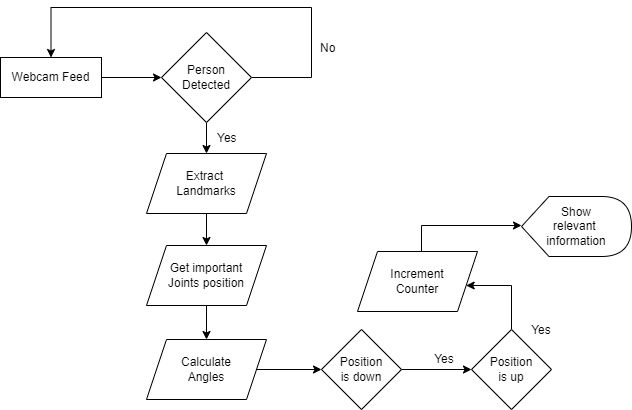

The diagram above was exported from draw.io. Its source (the exported page's mxGraphModel, read from the mxfile embedded in the PNG):
<mxGraphModel dx="998" dy="535" grid="0" gridSize="10" guides="1" tooltips="1" connect="1" arrows="1" fold="1" page="1" pageScale="1" pageWidth="827" pageHeight="1169" math="0" shadow="0">
  <root>
    <mxCell id="0" />
    <mxCell id="1" parent="0" />
    <mxCell id="ezFScUg6lBtF69INdTkZ-29" style="edgeStyle=orthogonalEdgeStyle;rounded=0;orthogonalLoop=1;jettySize=auto;html=1;" edge="1" parent="1" source="ezFScUg6lBtF69INdTkZ-30" target="ezFScUg6lBtF69INdTkZ-35">
      <mxGeometry relative="1" as="geometry" />
    </mxCell>
    <mxCell id="ezFScUg6lBtF69INdTkZ-30" value="Webcam Feed" style="rounded=0;whiteSpace=wrap;html=1;" vertex="1" parent="1">
      <mxGeometry x="139" y="170" width="101" height="40" as="geometry" />
    </mxCell>
    <mxCell id="ezFScUg6lBtF69INdTkZ-31" style="edgeStyle=orthogonalEdgeStyle;rounded=0;orthogonalLoop=1;jettySize=auto;html=1;" edge="1" parent="1" source="ezFScUg6lBtF69INdTkZ-32" target="ezFScUg6lBtF69INdTkZ-37">
      <mxGeometry relative="1" as="geometry" />
    </mxCell>
    <mxCell id="ezFScUg6lBtF69INdTkZ-32" value="Extract&amp;nbsp;&lt;br&gt;Landmarks" style="shape=parallelogram;perimeter=parallelogramPerimeter;whiteSpace=wrap;html=1;fixedSize=1;" vertex="1" parent="1">
      <mxGeometry x="285" y="266" width="120" height="60" as="geometry" />
    </mxCell>
    <mxCell id="ezFScUg6lBtF69INdTkZ-33" style="edgeStyle=orthogonalEdgeStyle;rounded=0;orthogonalLoop=1;jettySize=auto;html=1;" edge="1" parent="1" source="ezFScUg6lBtF69INdTkZ-35" target="ezFScUg6lBtF69INdTkZ-32">
      <mxGeometry relative="1" as="geometry" />
    </mxCell>
    <mxCell id="ezFScUg6lBtF69INdTkZ-34" style="edgeStyle=orthogonalEdgeStyle;rounded=0;orthogonalLoop=1;jettySize=auto;html=1;entryX=0.5;entryY=0;entryDx=0;entryDy=0;" edge="1" parent="1" source="ezFScUg6lBtF69INdTkZ-35" target="ezFScUg6lBtF69INdTkZ-30">
      <mxGeometry relative="1" as="geometry">
        <Array as="points">
          <mxPoint x="450" y="190" />
          <mxPoint x="450" y="120" />
          <mxPoint x="190" y="120" />
        </Array>
      </mxGeometry>
    </mxCell>
    <mxCell id="ezFScUg6lBtF69INdTkZ-35" value="Person&lt;br&gt;Detected" style="rhombus;whiteSpace=wrap;html=1;" vertex="1" parent="1">
      <mxGeometry x="300" y="145" width="90" height="90" as="geometry" />
    </mxCell>
    <mxCell id="ezFScUg6lBtF69INdTkZ-36" style="edgeStyle=orthogonalEdgeStyle;rounded=0;orthogonalLoop=1;jettySize=auto;html=1;" edge="1" parent="1" source="ezFScUg6lBtF69INdTkZ-37" target="ezFScUg6lBtF69INdTkZ-39">
      <mxGeometry relative="1" as="geometry" />
    </mxCell>
    <mxCell id="ezFScUg6lBtF69INdTkZ-37" value="Get important&lt;br&gt;Joints position" style="shape=parallelogram;perimeter=parallelogramPerimeter;whiteSpace=wrap;html=1;fixedSize=1;" vertex="1" parent="1">
      <mxGeometry x="285" y="358" width="120" height="60" as="geometry" />
    </mxCell>
    <mxCell id="ezFScUg6lBtF69INdTkZ-38" style="edgeStyle=orthogonalEdgeStyle;rounded=0;orthogonalLoop=1;jettySize=auto;html=1;" edge="1" parent="1" source="ezFScUg6lBtF69INdTkZ-39" target="ezFScUg6lBtF69INdTkZ-42">
      <mxGeometry relative="1" as="geometry" />
    </mxCell>
    <mxCell id="ezFScUg6lBtF69INdTkZ-39" value="Calculate&lt;br&gt;Angles" style="shape=parallelogram;perimeter=parallelogramPerimeter;whiteSpace=wrap;html=1;fixedSize=1;" vertex="1" parent="1">
      <mxGeometry x="285" y="452" width="120" height="60" as="geometry" />
    </mxCell>
    <mxCell id="ezFScUg6lBtF69INdTkZ-40" value="Show&lt;br&gt;relevant&amp;nbsp;&lt;br&gt;information" style="shape=display;whiteSpace=wrap;html=1;" vertex="1" parent="1">
      <mxGeometry x="660" y="309" width="110" height="60" as="geometry" />
    </mxCell>
    <mxCell id="ezFScUg6lBtF69INdTkZ-41" style="edgeStyle=orthogonalEdgeStyle;rounded=0;orthogonalLoop=1;jettySize=auto;html=1;" edge="1" parent="1" source="ezFScUg6lBtF69INdTkZ-42" target="ezFScUg6lBtF69INdTkZ-44">
      <mxGeometry relative="1" as="geometry" />
    </mxCell>
    <mxCell id="ezFScUg6lBtF69INdTkZ-42" value="Position&lt;br&gt;is down" style="rhombus;whiteSpace=wrap;html=1;" vertex="1" parent="1">
      <mxGeometry x="460" y="442" width="80" height="80" as="geometry" />
    </mxCell>
    <mxCell id="ezFScUg6lBtF69INdTkZ-43" style="edgeStyle=orthogonalEdgeStyle;rounded=0;orthogonalLoop=1;jettySize=auto;html=1;" edge="1" parent="1" source="ezFScUg6lBtF69INdTkZ-44" target="ezFScUg6lBtF69INdTkZ-48">
      <mxGeometry relative="1" as="geometry">
        <Array as="points">
          <mxPoint x="650" y="398" />
        </Array>
      </mxGeometry>
    </mxCell>
    <mxCell id="ezFScUg6lBtF69INdTkZ-44" value="Position&lt;br&gt;is up" style="rhombus;whiteSpace=wrap;html=1;" vertex="1" parent="1">
      <mxGeometry x="610" y="442" width="80" height="80" as="geometry" />
    </mxCell>
    <mxCell id="ezFScUg6lBtF69INdTkZ-45" value="Yes" style="text;strokeColor=none;fillColor=none;align=left;verticalAlign=middle;spacingLeft=4;spacingRight=4;overflow=hidden;points=[[0,0.5],[1,0.5]];portConstraint=eastwest;rotatable=0;" vertex="1" parent="1">
      <mxGeometry x="350" y="235" width="80" height="30" as="geometry" />
    </mxCell>
    <mxCell id="ezFScUg6lBtF69INdTkZ-46" value="No" style="text;strokeColor=none;fillColor=none;align=left;verticalAlign=middle;spacingLeft=4;spacingRight=4;overflow=hidden;points=[[0,0.5],[1,0.5]];portConstraint=eastwest;rotatable=0;" vertex="1" parent="1">
      <mxGeometry x="453" y="145" width="80" height="30" as="geometry" />
    </mxCell>
    <mxCell id="ezFScUg6lBtF69INdTkZ-47" style="edgeStyle=orthogonalEdgeStyle;rounded=0;orthogonalLoop=1;jettySize=auto;html=1;entryX=0;entryY=0.5;entryDx=0;entryDy=0;entryPerimeter=0;" edge="1" parent="1" source="ezFScUg6lBtF69INdTkZ-48">
      <mxGeometry relative="1" as="geometry">
        <Array as="points">
          <mxPoint x="560" y="338" />
        </Array>
        <mxPoint x="660" y="338" as="targetPoint" />
      </mxGeometry>
    </mxCell>
    <mxCell id="ezFScUg6lBtF69INdTkZ-48" value="Increment&lt;br&gt;Counter" style="shape=parallelogram;perimeter=parallelogramPerimeter;whiteSpace=wrap;html=1;fixedSize=1;" vertex="1" parent="1">
      <mxGeometry x="496" y="364" width="120" height="60" as="geometry" />
    </mxCell>
    <mxCell id="ezFScUg6lBtF69INdTkZ-49" value="Yes" style="text;html=1;strokeColor=none;fillColor=none;align=center;verticalAlign=middle;whiteSpace=wrap;rounded=0;" vertex="1" parent="1">
      <mxGeometry x="650" y="428" width="60" height="30" as="geometry" />
    </mxCell>
    <mxCell id="ezFScUg6lBtF69INdTkZ-50" value="Yes" style="text;html=1;strokeColor=none;fillColor=none;align=center;verticalAlign=middle;whiteSpace=wrap;rounded=0;" vertex="1" parent="1">
      <mxGeometry x="553" y="457" width="60" height="30" as="geometry" />
    </mxCell>
  </root>
</mxGraphModel>